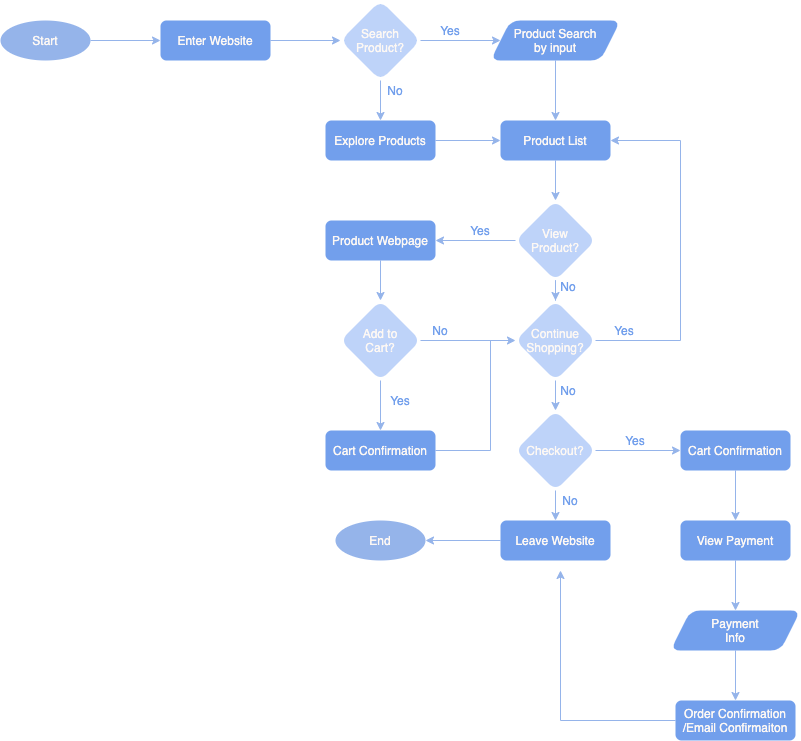

The diagram above was exported from draw.io. Its source (the exported page's mxGraphModel, read from the mxfile embedded in the PNG):
<mxGraphModel dx="429" dy="331" grid="1" gridSize="10" guides="1" tooltips="1" connect="1" arrows="1" fold="1" page="1" pageScale="1" pageWidth="850" pageHeight="1100" background="#FFFFFF" math="0" shadow="1">
  <root>
    <mxCell id="0" />
    <mxCell id="1" parent="0" />
    <mxCell id="59" value="No" style="text;html=1;strokeColor=none;fillColor=none;align=center;verticalAlign=middle;whiteSpace=wrap;rounded=0;fontColor=#729FEC;" parent="1" vertex="1">
      <mxGeometry x="590" y="510" width="40" height="20" as="geometry" />
    </mxCell>
    <mxCell id="11" value="" style="edgeStyle=orthogonalEdgeStyle;rounded=0;orthogonalLoop=1;jettySize=auto;html=1;strokeColor=#95B4EA;" parent="1" source="3" target="9" edge="1">
      <mxGeometry relative="1" as="geometry" />
    </mxCell>
    <mxCell id="3" value="Enter Website" style="rounded=1;whiteSpace=wrap;html=1;fillColor=#729FEC;strokeColor=none;fontColor=#FDF8F4;" parent="1" vertex="1">
      <mxGeometry x="200" y="40" width="110" height="40" as="geometry" />
    </mxCell>
    <mxCell id="8" value="" style="edgeStyle=orthogonalEdgeStyle;rounded=0;orthogonalLoop=1;jettySize=auto;html=1;strokeColor=#95B4EA;" parent="1" source="7" target="3" edge="1">
      <mxGeometry relative="1" as="geometry" />
    </mxCell>
    <mxCell id="7" value="Start" style="ellipse;whiteSpace=wrap;html=1;strokeColor=none;fontColor=#FDF8F4;fillColor=#95B4EA;" parent="1" vertex="1">
      <mxGeometry x="40" y="40" width="90" height="40" as="geometry" />
    </mxCell>
    <mxCell id="13" value="" style="edgeStyle=orthogonalEdgeStyle;rounded=0;orthogonalLoop=1;jettySize=auto;html=1;fontColor=#FDF8F4;strokeColor=#95B4EA;" parent="1" source="9" target="12" edge="1">
      <mxGeometry relative="1" as="geometry" />
    </mxCell>
    <mxCell id="17" value="" style="edgeStyle=orthogonalEdgeStyle;rounded=0;orthogonalLoop=1;jettySize=auto;html=1;fontColor=#FDF8F4;strokeColor=#95B4EA;" parent="1" source="9" target="14" edge="1">
      <mxGeometry relative="1" as="geometry" />
    </mxCell>
    <mxCell id="9" value="Search&lt;br&gt;Product?" style="rhombus;whiteSpace=wrap;html=1;rounded=1;fontColor=#FDF8F4;strokeColor=none;fillColor=#BED3F9;" parent="1" vertex="1">
      <mxGeometry x="380" y="20" width="80" height="80" as="geometry" />
    </mxCell>
    <mxCell id="22" value="" style="edgeStyle=orthogonalEdgeStyle;rounded=0;orthogonalLoop=1;jettySize=auto;html=1;fontColor=#FDF8F4;strokeColor=#95B4EA;" parent="1" source="12" target="20" edge="1">
      <mxGeometry relative="1" as="geometry" />
    </mxCell>
    <mxCell id="12" value="&lt;font color=&quot;#fdf8f4&quot;&gt;Product Search&lt;br&gt;by input&lt;/font&gt;" style="shape=parallelogram;perimeter=parallelogramPerimeter;whiteSpace=wrap;html=1;fixedSize=1;rounded=1;strokeColor=none;fillColor=#729FEC;" parent="1" vertex="1">
      <mxGeometry x="530" y="40" width="130" height="40" as="geometry" />
    </mxCell>
    <mxCell id="21" value="" style="edgeStyle=orthogonalEdgeStyle;rounded=0;orthogonalLoop=1;jettySize=auto;html=1;fontColor=#FDF8F4;strokeColor=#95B4EA;" parent="1" source="14" target="20" edge="1">
      <mxGeometry relative="1" as="geometry" />
    </mxCell>
    <mxCell id="14" value="Explore Products" style="rounded=1;whiteSpace=wrap;html=1;fillColor=#729FEC;strokeColor=none;fontColor=#FDF8F4;" parent="1" vertex="1">
      <mxGeometry x="365" y="140" width="110" height="40" as="geometry" />
    </mxCell>
    <mxCell id="16" style="edgeStyle=orthogonalEdgeStyle;rounded=0;orthogonalLoop=1;jettySize=auto;html=1;exitX=0.5;exitY=1;exitDx=0;exitDy=0;fontColor=#FDF8F4;" parent="1" source="12" target="12" edge="1">
      <mxGeometry relative="1" as="geometry" />
    </mxCell>
    <mxCell id="18" value="No" style="text;html=1;strokeColor=none;fillColor=none;align=center;verticalAlign=middle;whiteSpace=wrap;rounded=0;fontColor=#729FEC;" parent="1" vertex="1">
      <mxGeometry x="415" y="100" width="40" height="20" as="geometry" />
    </mxCell>
    <mxCell id="19" value="Yes" style="text;html=1;strokeColor=none;fillColor=none;align=center;verticalAlign=middle;whiteSpace=wrap;rounded=0;fontColor=#729FEC;" parent="1" vertex="1">
      <mxGeometry x="470" y="40" width="40" height="20" as="geometry" />
    </mxCell>
    <mxCell id="25" value="" style="edgeStyle=orthogonalEdgeStyle;rounded=0;orthogonalLoop=1;jettySize=auto;html=1;fontColor=#95B4EA;strokeColor=#95B4EA;" parent="1" source="20" target="24" edge="1">
      <mxGeometry relative="1" as="geometry" />
    </mxCell>
    <mxCell id="20" value="Product List" style="rounded=1;whiteSpace=wrap;html=1;fillColor=#729FEC;strokeColor=none;fontColor=#FDF8F4;" parent="1" vertex="1">
      <mxGeometry x="540" y="140" width="110" height="40" as="geometry" />
    </mxCell>
    <mxCell id="34" value="" style="edgeStyle=orthogonalEdgeStyle;rounded=0;orthogonalLoop=1;jettySize=auto;html=1;fontColor=#95B4EA;strokeColor=#95B4EA;" parent="1" source="24" target="33" edge="1">
      <mxGeometry relative="1" as="geometry" />
    </mxCell>
    <mxCell id="39" value="" style="edgeStyle=orthogonalEdgeStyle;rounded=0;orthogonalLoop=1;jettySize=auto;html=1;fontColor=#95B4EA;strokeColor=#95B4EA;" parent="1" source="24" target="30" edge="1">
      <mxGeometry relative="1" as="geometry" />
    </mxCell>
    <mxCell id="24" value="View&lt;br&gt;Product?" style="rhombus;whiteSpace=wrap;html=1;rounded=1;fontColor=#FDF8F4;strokeColor=none;fillColor=#BED3F9;" parent="1" vertex="1">
      <mxGeometry x="555" y="220" width="80" height="80" as="geometry" />
    </mxCell>
    <mxCell id="40" value="" style="edgeStyle=orthogonalEdgeStyle;rounded=0;orthogonalLoop=1;jettySize=auto;html=1;fontColor=#95B4EA;strokeColor=#95B4EA;" parent="1" source="30" target="31" edge="1">
      <mxGeometry relative="1" as="geometry" />
    </mxCell>
    <mxCell id="30" value="Product Webpage" style="rounded=1;whiteSpace=wrap;html=1;fillColor=#729FEC;strokeColor=none;fontColor=#FDF8F4;" parent="1" vertex="1">
      <mxGeometry x="365" y="240" width="110" height="40" as="geometry" />
    </mxCell>
    <mxCell id="41" value="" style="edgeStyle=orthogonalEdgeStyle;rounded=0;orthogonalLoop=1;jettySize=auto;html=1;fontColor=#95B4EA;strokeColor=#95B4EA;" parent="1" source="31" target="33" edge="1">
      <mxGeometry relative="1" as="geometry" />
    </mxCell>
    <mxCell id="42" value="" style="edgeStyle=orthogonalEdgeStyle;rounded=0;orthogonalLoop=1;jettySize=auto;html=1;fontColor=#95B4EA;strokeColor=#95B4EA;" parent="1" source="31" target="32" edge="1">
      <mxGeometry relative="1" as="geometry" />
    </mxCell>
    <mxCell id="31" value="Add to&lt;br&gt;Cart?" style="rhombus;whiteSpace=wrap;html=1;rounded=1;fontColor=#FDF8F4;strokeColor=none;fillColor=#BED3F9;" parent="1" vertex="1">
      <mxGeometry x="380" y="320" width="80" height="80" as="geometry" />
    </mxCell>
    <mxCell id="44" value="" style="edgeStyle=orthogonalEdgeStyle;rounded=0;orthogonalLoop=1;jettySize=auto;html=1;fontColor=#95B4EA;strokeColor=#95B4EA;endArrow=none;endFill=0;" parent="1" source="32" edge="1">
      <mxGeometry relative="1" as="geometry">
        <mxPoint x="530" y="360" as="targetPoint" />
      </mxGeometry>
    </mxCell>
    <mxCell id="32" value="Cart Confirmation" style="rounded=1;whiteSpace=wrap;html=1;fillColor=#729FEC;strokeColor=none;fontColor=#FDF8F4;" parent="1" vertex="1">
      <mxGeometry x="365" y="450" width="110" height="40" as="geometry" />
    </mxCell>
    <mxCell id="37" value="" style="edgeStyle=orthogonalEdgeStyle;rounded=0;orthogonalLoop=1;jettySize=auto;html=1;fontColor=#95B4EA;strokeColor=#95B4EA;entryX=1;entryY=0.5;entryDx=0;entryDy=0;" parent="1" source="33" target="20" edge="1">
      <mxGeometry relative="1" as="geometry">
        <mxPoint x="725" y="160" as="targetPoint" />
        <Array as="points">
          <mxPoint x="720" y="360" />
          <mxPoint x="720" y="160" />
        </Array>
      </mxGeometry>
    </mxCell>
    <mxCell id="54" value="" style="edgeStyle=none;rounded=0;orthogonalLoop=1;jettySize=auto;html=1;fontColor=#95B4EA;startArrow=none;startFill=0;endArrow=classic;endFill=1;strokeColor=#95B4EA;" parent="1" source="33" target="49" edge="1">
      <mxGeometry relative="1" as="geometry" />
    </mxCell>
    <mxCell id="33" value="Continue&lt;br&gt;Shopping?" style="rhombus;whiteSpace=wrap;html=1;rounded=1;fontColor=#FDF8F4;strokeColor=none;fillColor=#BED3F9;" parent="1" vertex="1">
      <mxGeometry x="555" y="320" width="80" height="80" as="geometry" />
    </mxCell>
    <mxCell id="35" value="No" style="text;html=1;strokeColor=none;fillColor=none;align=center;verticalAlign=middle;whiteSpace=wrap;rounded=0;fontColor=#729FEC;" parent="1" vertex="1">
      <mxGeometry x="588" y="296" width="40" height="20" as="geometry" />
    </mxCell>
    <mxCell id="45" value="Yes" style="text;html=1;strokeColor=none;fillColor=none;align=center;verticalAlign=middle;whiteSpace=wrap;rounded=0;fontColor=#729FEC;" parent="1" vertex="1">
      <mxGeometry x="500" y="240" width="40" height="20" as="geometry" />
    </mxCell>
    <mxCell id="46" value="Yes" style="text;html=1;strokeColor=none;fillColor=none;align=center;verticalAlign=middle;whiteSpace=wrap;rounded=0;fontColor=#729FEC;" parent="1" vertex="1">
      <mxGeometry x="420" y="410" width="40" height="20" as="geometry" />
    </mxCell>
    <mxCell id="47" value="No" style="text;html=1;strokeColor=none;fillColor=none;align=center;verticalAlign=middle;whiteSpace=wrap;rounded=0;fontColor=#729FEC;" parent="1" vertex="1">
      <mxGeometry x="460" y="340" width="40" height="20" as="geometry" />
    </mxCell>
    <mxCell id="48" value="Yes" style="text;html=1;strokeColor=none;fillColor=none;align=center;verticalAlign=middle;whiteSpace=wrap;rounded=0;fontColor=#729FEC;" parent="1" vertex="1">
      <mxGeometry x="644" y="340" width="40" height="20" as="geometry" />
    </mxCell>
    <mxCell id="53" value="" style="edgeStyle=none;rounded=0;orthogonalLoop=1;jettySize=auto;html=1;fontColor=#95B4EA;endArrow=classic;endFill=1;strokeColor=#95B4EA;" parent="1" source="49" target="51" edge="1">
      <mxGeometry relative="1" as="geometry" />
    </mxCell>
    <mxCell id="61" value="" style="edgeStyle=none;rounded=0;orthogonalLoop=1;jettySize=auto;html=1;fontColor=#95B4EA;startArrow=none;startFill=0;endArrow=classic;endFill=1;strokeColor=#95B4EA;" parent="1" source="49" target="56" edge="1">
      <mxGeometry relative="1" as="geometry" />
    </mxCell>
    <mxCell id="49" value="Checkout?" style="rhombus;whiteSpace=wrap;html=1;rounded=1;fontColor=#FDF8F4;strokeColor=none;fillColor=#BED3F9;" parent="1" vertex="1">
      <mxGeometry x="555" y="430" width="80" height="80" as="geometry" />
    </mxCell>
    <mxCell id="50" value="Yes" style="text;html=1;strokeColor=none;fillColor=none;align=center;verticalAlign=middle;whiteSpace=wrap;rounded=0;fontColor=#729FEC;" parent="1" vertex="1">
      <mxGeometry x="655" y="450" width="40" height="20" as="geometry" />
    </mxCell>
    <mxCell id="64" value="" style="edgeStyle=none;rounded=0;orthogonalLoop=1;jettySize=auto;html=1;fontColor=#95B4EA;startArrow=none;startFill=0;endArrow=classic;endFill=1;strokeColor=#95B4EA;" parent="1" source="51" target="63" edge="1">
      <mxGeometry relative="1" as="geometry" />
    </mxCell>
    <mxCell id="51" value="Cart Confirmation" style="rounded=1;whiteSpace=wrap;html=1;fillColor=#729FEC;strokeColor=none;fontColor=#FDF8F4;" parent="1" vertex="1">
      <mxGeometry x="720" y="450" width="110" height="40" as="geometry" />
    </mxCell>
    <mxCell id="55" value="No" style="text;html=1;strokeColor=none;fillColor=none;align=center;verticalAlign=middle;whiteSpace=wrap;rounded=0;fontColor=#729FEC;" parent="1" vertex="1">
      <mxGeometry x="588" y="400" width="40" height="20" as="geometry" />
    </mxCell>
    <mxCell id="60" value="" style="edgeStyle=none;rounded=0;orthogonalLoop=1;jettySize=auto;html=1;fontColor=#95B4EA;startArrow=none;startFill=0;endArrow=classic;endFill=1;strokeColor=#95B4EA;" parent="1" source="56" target="57" edge="1">
      <mxGeometry relative="1" as="geometry" />
    </mxCell>
    <mxCell id="56" value="Leave Website" style="rounded=1;whiteSpace=wrap;html=1;fillColor=#729FEC;strokeColor=none;fontColor=#FDF8F4;" parent="1" vertex="1">
      <mxGeometry x="540" y="540" width="110" height="40" as="geometry" />
    </mxCell>
    <mxCell id="57" value="End" style="ellipse;whiteSpace=wrap;html=1;strokeColor=none;fontColor=#FDF8F4;fillColor=#95B4EA;" parent="1" vertex="1">
      <mxGeometry x="375" y="540" width="90" height="40" as="geometry" />
    </mxCell>
    <mxCell id="66" value="" style="edgeStyle=none;rounded=0;orthogonalLoop=1;jettySize=auto;html=1;fontColor=#95B4EA;startArrow=none;startFill=0;endArrow=classic;endFill=1;strokeColor=#95B4EA;" parent="1" source="63" target="65" edge="1">
      <mxGeometry relative="1" as="geometry" />
    </mxCell>
    <mxCell id="63" value="View Payment" style="rounded=1;whiteSpace=wrap;html=1;fillColor=#729FEC;strokeColor=none;fontColor=#FDF8F4;" parent="1" vertex="1">
      <mxGeometry x="720" y="540" width="110" height="40" as="geometry" />
    </mxCell>
    <mxCell id="68" value="" style="edgeStyle=none;rounded=0;orthogonalLoop=1;jettySize=auto;html=1;fontColor=#95B4EA;startArrow=none;startFill=0;endArrow=classic;endFill=1;strokeColor=#95B4EA;" parent="1" source="65" target="67" edge="1">
      <mxGeometry relative="1" as="geometry" />
    </mxCell>
    <mxCell id="65" value="&lt;font color=&quot;#fdf8f4&quot;&gt;Payment&lt;br&gt;Info&lt;/font&gt;" style="shape=parallelogram;perimeter=parallelogramPerimeter;whiteSpace=wrap;html=1;fixedSize=1;rounded=1;strokeColor=none;fillColor=#729FEC;" parent="1" vertex="1">
      <mxGeometry x="710" y="630" width="130" height="40" as="geometry" />
    </mxCell>
    <mxCell id="70" value="" style="edgeStyle=none;rounded=0;orthogonalLoop=1;jettySize=auto;html=1;fontColor=#95B4EA;startArrow=none;startFill=0;endArrow=classic;endFill=1;strokeColor=#95B4EA;" parent="1" source="67" edge="1">
      <mxGeometry relative="1" as="geometry">
        <mxPoint x="600" y="590" as="targetPoint" />
        <Array as="points">
          <mxPoint x="600" y="740" />
        </Array>
      </mxGeometry>
    </mxCell>
    <mxCell id="67" value="Order Confirmation /Email Confirmaiton" style="rounded=1;whiteSpace=wrap;html=1;fillColor=#729FEC;strokeColor=none;fontColor=#FDF8F4;" parent="1" vertex="1">
      <mxGeometry x="715" y="720" width="120" height="40" as="geometry" />
    </mxCell>
  </root>
</mxGraphModel>